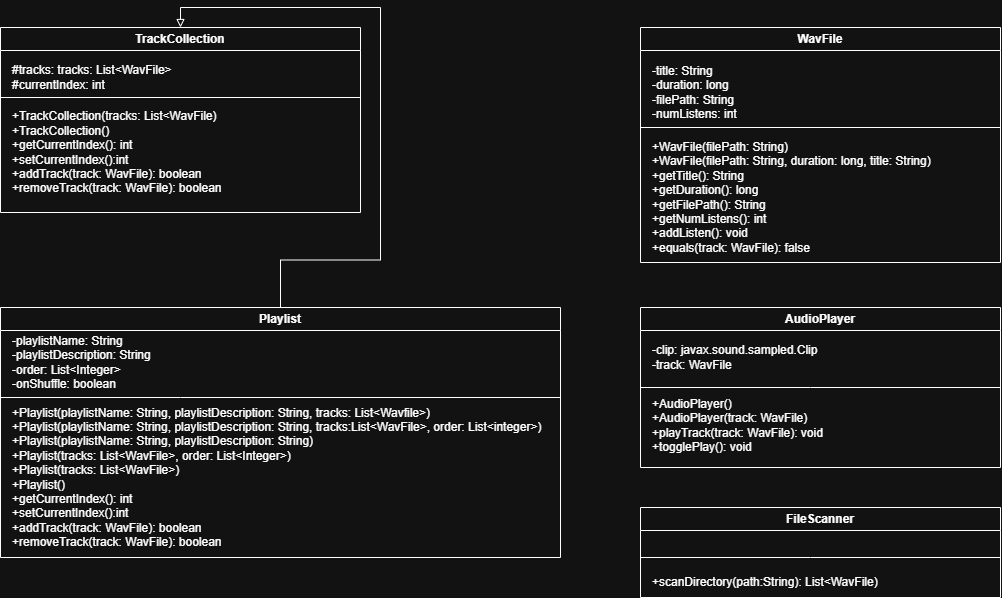

The diagram above was exported from draw.io. Its source (the exported page's mxGraphModel, read from the mxfile embedded in the PNG):
<mxGraphModel dx="1426" dy="841" grid="1" gridSize="10" guides="1" tooltips="1" connect="1" arrows="1" fold="1" page="1" pageScale="1" pageWidth="1100" pageHeight="1700" math="0" shadow="0">
  <root>
    <mxCell id="0" />
    <mxCell id="1" parent="0" />
    <mxCell id="ve2lfAFthoHvJyk2n1CH-1" value="WavFile" style="swimlane;whiteSpace=wrap;html=1;" vertex="1" parent="1">
      <mxGeometry x="680" y="40" width="360" height="235" as="geometry" />
    </mxCell>
    <mxCell id="ve2lfAFthoHvJyk2n1CH-2" value="-title: String&lt;div&gt;-duration: long&lt;/div&gt;&lt;div&gt;-filePath: String&lt;/div&gt;&lt;div&gt;-numListens: int&lt;/div&gt;" style="text;html=1;align=left;verticalAlign=middle;resizable=0;points=[];autosize=1;strokeColor=none;fillColor=none;" vertex="1" parent="ve2lfAFthoHvJyk2n1CH-1">
      <mxGeometry x="10" y="30" width="110" height="70" as="geometry" />
    </mxCell>
    <mxCell id="ve2lfAFthoHvJyk2n1CH-3" value="&lt;div&gt;+WavFile(filePath: String)&lt;/div&gt;&lt;div&gt;+WavFile(filePath: String, duration: long, title: String)&lt;/div&gt;+getTitle(): String&lt;div&gt;+getDuration(): long&lt;/div&gt;&lt;div&gt;+getFilePath(): String&lt;/div&gt;&lt;div&gt;+getNumListens(): int&lt;/div&gt;&lt;div&gt;+addListen(): void&lt;/div&gt;&lt;div&gt;+equals(track: WavFile): false&lt;/div&gt;" style="text;html=1;align=left;verticalAlign=middle;resizable=0;points=[];autosize=1;strokeColor=none;fillColor=none;" vertex="1" parent="ve2lfAFthoHvJyk2n1CH-1">
      <mxGeometry x="10" y="105" width="300" height="130" as="geometry" />
    </mxCell>
    <mxCell id="ve2lfAFthoHvJyk2n1CH-4" value="" style="endArrow=none;html=1;rounded=0;" edge="1" parent="ve2lfAFthoHvJyk2n1CH-1">
      <mxGeometry width="50" height="50" relative="1" as="geometry">
        <mxPoint y="100" as="sourcePoint" />
        <mxPoint x="360" y="100" as="targetPoint" />
      </mxGeometry>
    </mxCell>
    <mxCell id="ve2lfAFthoHvJyk2n1CH-5" value="TrackCollection" style="swimlane;whiteSpace=wrap;html=1;" vertex="1" parent="1">
      <mxGeometry x="40" y="40" width="360" height="185" as="geometry" />
    </mxCell>
    <mxCell id="ve2lfAFthoHvJyk2n1CH-6" value="#tracks: tracks: List&amp;lt;WavFile&amp;gt;&lt;div&gt;#currentIndex: int&lt;/div&gt;" style="text;html=1;align=left;verticalAlign=middle;resizable=0;points=[];autosize=1;strokeColor=none;fillColor=none;" vertex="1" parent="ve2lfAFthoHvJyk2n1CH-5">
      <mxGeometry x="10" y="30" width="180" height="40" as="geometry" />
    </mxCell>
    <mxCell id="ve2lfAFthoHvJyk2n1CH-7" value="&lt;div&gt;+TrackCollection(tracks: List&amp;lt;WavFile)&lt;/div&gt;&lt;div&gt;+TrackCollection()&lt;/div&gt;+getCurrentIndex(): int&lt;div&gt;+setCurrentIndex():int&lt;/div&gt;&lt;div&gt;+addTrack(track: WavFile): boolean&lt;/div&gt;&lt;div&gt;+removeTrack(track: WavFile): boolean&lt;/div&gt;" style="text;html=1;align=left;verticalAlign=middle;resizable=0;points=[];autosize=1;strokeColor=none;fillColor=none;" vertex="1" parent="ve2lfAFthoHvJyk2n1CH-5">
      <mxGeometry x="10" y="75" width="230" height="100" as="geometry" />
    </mxCell>
    <mxCell id="ve2lfAFthoHvJyk2n1CH-8" value="" style="endArrow=none;html=1;rounded=0;" edge="1" parent="1">
      <mxGeometry width="50" height="50" relative="1" as="geometry">
        <mxPoint x="40" y="110" as="sourcePoint" />
        <mxPoint x="400" y="110" as="targetPoint" />
        <Array as="points" />
      </mxGeometry>
    </mxCell>
    <mxCell id="ve2lfAFthoHvJyk2n1CH-14" style="edgeStyle=orthogonalEdgeStyle;rounded=0;orthogonalLoop=1;jettySize=auto;html=1;entryX=0.5;entryY=0;entryDx=0;entryDy=0;endArrow=block;endFill=0;" edge="1" parent="1" source="ve2lfAFthoHvJyk2n1CH-9" target="ve2lfAFthoHvJyk2n1CH-5">
      <mxGeometry relative="1" as="geometry" />
    </mxCell>
    <mxCell id="ve2lfAFthoHvJyk2n1CH-9" value="Playlist" style="swimlane;whiteSpace=wrap;html=1;" vertex="1" parent="1">
      <mxGeometry x="40" y="320" width="560" height="250" as="geometry" />
    </mxCell>
    <mxCell id="ve2lfAFthoHvJyk2n1CH-10" value="-playlistName: String&lt;div&gt;-playlistDescription: String&lt;/div&gt;&lt;div&gt;-order: List&amp;lt;Integer&amp;gt;&lt;/div&gt;&lt;div&gt;-onShuffle: boolean&lt;/div&gt;" style="text;html=1;align=left;verticalAlign=middle;resizable=0;points=[];autosize=1;strokeColor=none;fillColor=none;" vertex="1" parent="ve2lfAFthoHvJyk2n1CH-9">
      <mxGeometry x="10" y="20" width="160" height="70" as="geometry" />
    </mxCell>
    <mxCell id="ve2lfAFthoHvJyk2n1CH-11" value="&lt;div&gt;+Playlist(playlistName: String, playlistDescription: String, tracks: List&amp;lt;Wavfile&amp;gt;)&lt;/div&gt;&lt;div&gt;+Playlist(playlistName: String, playlistDescription: String, tracks:List&amp;lt;WavFile&amp;gt;, order: List&amp;lt;integer&amp;gt;)&lt;/div&gt;&lt;div&gt;+Playlist(playlistName: String, playlistDescription: String)&lt;/div&gt;&lt;div&gt;+Playlist(tracks: List&amp;lt;WavFile&amp;gt;, order: List&amp;lt;Integer&amp;gt;)&lt;/div&gt;&lt;div&gt;+Playlist(tracks: List&amp;lt;WavFile&amp;gt;)&lt;/div&gt;&lt;div&gt;+Playlist()&lt;/div&gt;+getCurrentIndex(): int&lt;div&gt;+setCurrentIndex():int&lt;/div&gt;&lt;div&gt;+addTrack(track: WavFile): boolean&lt;/div&gt;&lt;div&gt;+removeTrack(track: WavFile): boolean&lt;/div&gt;" style="text;html=1;align=left;verticalAlign=middle;resizable=0;points=[];autosize=1;strokeColor=none;fillColor=none;" vertex="1" parent="ve2lfAFthoHvJyk2n1CH-9">
      <mxGeometry x="10" y="90" width="550" height="160" as="geometry" />
    </mxCell>
    <mxCell id="ve2lfAFthoHvJyk2n1CH-12" value="" style="endArrow=none;html=1;rounded=0;entryX=1;entryY=0;entryDx=0;entryDy=0;entryPerimeter=0;" edge="1" parent="1" target="ve2lfAFthoHvJyk2n1CH-11">
      <mxGeometry width="50" height="50" relative="1" as="geometry">
        <mxPoint x="40" y="410" as="sourcePoint" />
        <mxPoint x="400" y="410" as="targetPoint" />
        <Array as="points">
          <mxPoint x="220" y="410" />
        </Array>
      </mxGeometry>
    </mxCell>
    <mxCell id="ve2lfAFthoHvJyk2n1CH-21" value="AudioPlayer" style="swimlane;whiteSpace=wrap;html=1;" vertex="1" parent="1">
      <mxGeometry x="680" y="320" width="360" height="160" as="geometry" />
    </mxCell>
    <mxCell id="ve2lfAFthoHvJyk2n1CH-22" value="-clip: javax.sound.sampled.Clip&lt;div&gt;-track: WavFile&lt;/div&gt;" style="text;html=1;align=left;verticalAlign=middle;resizable=0;points=[];autosize=1;strokeColor=none;fillColor=none;" vertex="1" parent="ve2lfAFthoHvJyk2n1CH-21">
      <mxGeometry x="10" y="30" width="190" height="40" as="geometry" />
    </mxCell>
    <mxCell id="ve2lfAFthoHvJyk2n1CH-23" value="&lt;div&gt;+AudioPlayer()&lt;/div&gt;&lt;div&gt;+AudioPlayer(track: WavFile)&lt;/div&gt;+playTrack(track: WavFile): void&lt;div&gt;+togglePlay(): void&lt;/div&gt;" style="text;html=1;align=left;verticalAlign=middle;resizable=0;points=[];autosize=1;strokeColor=none;fillColor=none;" vertex="1" parent="ve2lfAFthoHvJyk2n1CH-21">
      <mxGeometry x="10" y="82.5" width="190" height="70" as="geometry" />
    </mxCell>
    <mxCell id="ve2lfAFthoHvJyk2n1CH-24" value="" style="endArrow=none;html=1;rounded=0;" edge="1" parent="ve2lfAFthoHvJyk2n1CH-21">
      <mxGeometry width="50" height="50" relative="1" as="geometry">
        <mxPoint y="80" as="sourcePoint" />
        <mxPoint x="360" y="80" as="targetPoint" />
        <Array as="points">
          <mxPoint x="170" y="80" />
        </Array>
      </mxGeometry>
    </mxCell>
    <mxCell id="ve2lfAFthoHvJyk2n1CH-26" value="FileScanner" style="swimlane;whiteSpace=wrap;html=1;" vertex="1" parent="1">
      <mxGeometry x="680" y="520" width="360" height="90" as="geometry" />
    </mxCell>
    <mxCell id="ve2lfAFthoHvJyk2n1CH-28" value="+scanDirectory(path:String): List&amp;lt;WavFile)" style="text;html=1;align=left;verticalAlign=middle;resizable=0;points=[];autosize=1;strokeColor=none;fillColor=none;" vertex="1" parent="ve2lfAFthoHvJyk2n1CH-26">
      <mxGeometry x="10" y="60" width="250" height="30" as="geometry" />
    </mxCell>
    <mxCell id="ve2lfAFthoHvJyk2n1CH-29" value="" style="endArrow=none;html=1;rounded=0;" edge="1" parent="ve2lfAFthoHvJyk2n1CH-26">
      <mxGeometry width="50" height="50" relative="1" as="geometry">
        <mxPoint y="50" as="sourcePoint" />
        <mxPoint x="360" y="50" as="targetPoint" />
        <Array as="points">
          <mxPoint x="170" y="50" />
        </Array>
      </mxGeometry>
    </mxCell>
  </root>
</mxGraphModel>